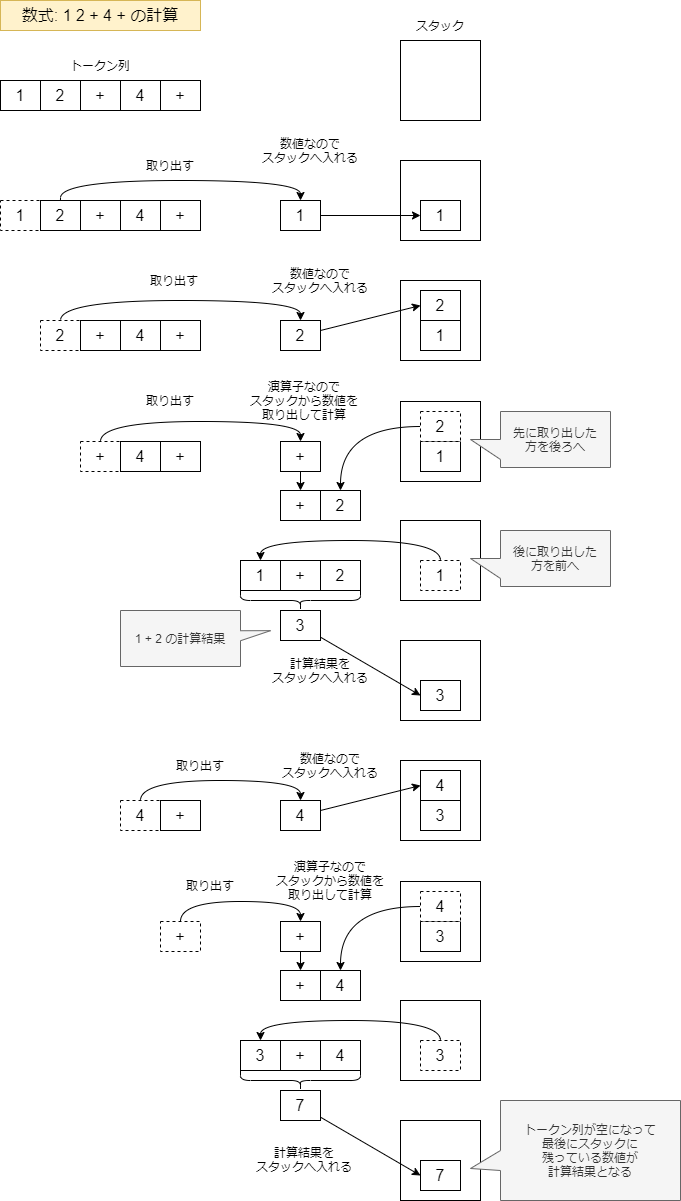

The diagram above was exported from draw.io. Its source (the exported page's mxGraphModel, read from the mxfile embedded in the PNG):
<mxGraphModel dx="1784" dy="1438" grid="1" gridSize="10" guides="1" tooltips="1" connect="1" arrows="1" fold="1" page="1" pageScale="1" pageWidth="827" pageHeight="1169" background="#FFFFFF" math="0" shadow="0">
  <root>
    <mxCell id="0" />
    <mxCell id="1" parent="0" />
    <mxCell id="2" value="数式: 1 2 + 4 + の計算" style="text;html=1;strokeColor=#d6b656;fillColor=#fff2cc;align=center;verticalAlign=middle;whiteSpace=wrap;rounded=0;fontSize=16;" vertex="1" parent="1">
      <mxGeometry x="40" y="40" width="200" height="30" as="geometry" />
    </mxCell>
    <mxCell id="3" value="1" style="rounded=0;whiteSpace=wrap;html=1;fontSize=16;" vertex="1" parent="1">
      <mxGeometry x="40" y="120" width="40" height="30" as="geometry" />
    </mxCell>
    <mxCell id="4" value="2" style="rounded=0;whiteSpace=wrap;html=1;fontSize=16;" vertex="1" parent="1">
      <mxGeometry x="80" y="120" width="40" height="30" as="geometry" />
    </mxCell>
    <mxCell id="5" value="+" style="rounded=0;whiteSpace=wrap;html=1;fontSize=16;" vertex="1" parent="1">
      <mxGeometry x="120" y="120" width="40" height="30" as="geometry" />
    </mxCell>
    <mxCell id="6" value="4" style="rounded=0;whiteSpace=wrap;html=1;fontSize=16;" vertex="1" parent="1">
      <mxGeometry x="160" y="120" width="40" height="30" as="geometry" />
    </mxCell>
    <mxCell id="7" value="+" style="rounded=0;whiteSpace=wrap;html=1;fontSize=16;" vertex="1" parent="1">
      <mxGeometry x="200" y="120" width="40" height="30" as="geometry" />
    </mxCell>
    <mxCell id="8" value="トークン列" style="text;html=1;strokeColor=none;fillColor=none;align=center;verticalAlign=middle;whiteSpace=wrap;rounded=0;fontSize=12;" vertex="1" parent="1">
      <mxGeometry x="40" y="90" width="200" height="30" as="geometry" />
    </mxCell>
    <mxCell id="15" style="edgeStyle=orthogonalEdgeStyle;rounded=0;orthogonalLoop=1;jettySize=auto;html=1;entryX=0.5;entryY=0;entryDx=0;entryDy=0;fontSize=16;curved=1;" edge="1" parent="1" source="9" target="14">
      <mxGeometry relative="1" as="geometry">
        <Array as="points">
          <mxPoint x="100" y="220" />
          <mxPoint x="340" y="220" />
        </Array>
      </mxGeometry>
    </mxCell>
    <mxCell id="9" value="1" style="rounded=0;whiteSpace=wrap;html=1;fontSize=16;dashed=1;" vertex="1" parent="1">
      <mxGeometry x="40" y="240" width="40" height="30" as="geometry" />
    </mxCell>
    <mxCell id="10" value="2" style="rounded=0;whiteSpace=wrap;html=1;fontSize=16;" vertex="1" parent="1">
      <mxGeometry x="80" y="240" width="40" height="30" as="geometry" />
    </mxCell>
    <mxCell id="11" value="+" style="rounded=0;whiteSpace=wrap;html=1;fontSize=16;" vertex="1" parent="1">
      <mxGeometry x="120" y="240" width="40" height="30" as="geometry" />
    </mxCell>
    <mxCell id="12" value="4" style="rounded=0;whiteSpace=wrap;html=1;fontSize=16;" vertex="1" parent="1">
      <mxGeometry x="160" y="240" width="40" height="30" as="geometry" />
    </mxCell>
    <mxCell id="13" value="+" style="rounded=0;whiteSpace=wrap;html=1;fontSize=16;" vertex="1" parent="1">
      <mxGeometry x="200" y="240" width="40" height="30" as="geometry" />
    </mxCell>
    <mxCell id="14" value="1" style="rounded=0;whiteSpace=wrap;html=1;fontSize=16;" vertex="1" parent="1">
      <mxGeometry x="320" y="240" width="40" height="30" as="geometry" />
    </mxCell>
    <mxCell id="16" value="取り出す" style="text;html=1;strokeColor=none;fillColor=none;align=center;verticalAlign=middle;whiteSpace=wrap;rounded=0;fontSize=12;" vertex="1" parent="1">
      <mxGeometry x="110" y="190" width="200" height="30" as="geometry" />
    </mxCell>
    <mxCell id="17" value="" style="rounded=0;whiteSpace=wrap;html=1;fontSize=12;" vertex="1" parent="1">
      <mxGeometry x="440" y="80" width="80" height="80" as="geometry" />
    </mxCell>
    <mxCell id="18" value="スタック" style="text;html=1;strokeColor=none;fillColor=none;align=center;verticalAlign=middle;whiteSpace=wrap;rounded=0;fontSize=12;" vertex="1" parent="1">
      <mxGeometry x="440" y="50" width="80" height="30" as="geometry" />
    </mxCell>
    <mxCell id="21" value="" style="rounded=0;whiteSpace=wrap;html=1;fontSize=12;" vertex="1" parent="1">
      <mxGeometry x="440" y="200" width="80" height="80" as="geometry" />
    </mxCell>
    <mxCell id="22" value="1" style="rounded=0;whiteSpace=wrap;html=1;fontSize=16;" vertex="1" parent="1">
      <mxGeometry x="460" y="240" width="40" height="30" as="geometry" />
    </mxCell>
    <mxCell id="23" style="edgeStyle=orthogonalEdgeStyle;curved=1;rounded=0;orthogonalLoop=1;jettySize=auto;html=1;entryX=0;entryY=0.5;entryDx=0;entryDy=0;fontSize=12;" edge="1" parent="1" source="14" target="22">
      <mxGeometry relative="1" as="geometry" />
    </mxCell>
    <mxCell id="24" value="数値なので&lt;br&gt;スタックへ入れる" style="text;html=1;strokeColor=none;fillColor=none;align=center;verticalAlign=middle;whiteSpace=wrap;rounded=0;fontSize=12;" vertex="1" parent="1">
      <mxGeometry x="280" y="160" width="140" height="60" as="geometry" />
    </mxCell>
    <mxCell id="36" style="edgeStyle=orthogonalEdgeStyle;rounded=0;orthogonalLoop=1;jettySize=auto;html=1;fontSize=12;curved=1;exitX=0.5;exitY=0;exitDx=0;exitDy=0;" edge="1" parent="1" source="25">
      <mxGeometry relative="1" as="geometry">
        <mxPoint x="340" y="360" as="targetPoint" />
        <Array as="points">
          <mxPoint x="100" y="340" />
          <mxPoint x="340" y="340" />
        </Array>
      </mxGeometry>
    </mxCell>
    <mxCell id="25" value="2" style="rounded=0;whiteSpace=wrap;html=1;fontSize=16;dashed=1;" vertex="1" parent="1">
      <mxGeometry x="80" y="360" width="40" height="30" as="geometry" />
    </mxCell>
    <mxCell id="26" value="+" style="rounded=0;whiteSpace=wrap;html=1;fontSize=16;" vertex="1" parent="1">
      <mxGeometry x="120" y="360" width="40" height="30" as="geometry" />
    </mxCell>
    <mxCell id="27" value="4" style="rounded=0;whiteSpace=wrap;html=1;fontSize=16;" vertex="1" parent="1">
      <mxGeometry x="160" y="360" width="40" height="30" as="geometry" />
    </mxCell>
    <mxCell id="28" value="+" style="rounded=0;whiteSpace=wrap;html=1;fontSize=16;" vertex="1" parent="1">
      <mxGeometry x="200" y="360" width="40" height="30" as="geometry" />
    </mxCell>
    <mxCell id="29" value="2" style="rounded=0;whiteSpace=wrap;html=1;fontSize=16;" vertex="1" parent="1">
      <mxGeometry x="320" y="360" width="40" height="30" as="geometry" />
    </mxCell>
    <mxCell id="30" value="" style="rounded=0;whiteSpace=wrap;html=1;fontSize=12;" vertex="1" parent="1">
      <mxGeometry x="440" y="320" width="80" height="80" as="geometry" />
    </mxCell>
    <mxCell id="31" value="1" style="rounded=0;whiteSpace=wrap;html=1;fontSize=16;" vertex="1" parent="1">
      <mxGeometry x="460" y="360" width="40" height="30" as="geometry" />
    </mxCell>
    <mxCell id="33" value="2" style="rounded=0;whiteSpace=wrap;html=1;fontSize=16;" vertex="1" parent="1">
      <mxGeometry x="460" y="330" width="40" height="30" as="geometry" />
    </mxCell>
    <mxCell id="34" style="rounded=0;orthogonalLoop=1;jettySize=auto;html=1;entryX=0;entryY=0.5;entryDx=0;entryDy=0;fontSize=12;" edge="1" parent="1" source="29" target="33">
      <mxGeometry relative="1" as="geometry" />
    </mxCell>
    <mxCell id="35" value="数値なので&lt;br&gt;スタックへ入れる" style="text;html=1;strokeColor=none;fillColor=none;align=center;verticalAlign=middle;whiteSpace=wrap;rounded=0;fontSize=12;" vertex="1" parent="1">
      <mxGeometry x="290" y="290" width="140" height="60" as="geometry" />
    </mxCell>
    <mxCell id="37" value="取り出す" style="text;html=1;strokeColor=none;fillColor=none;align=center;verticalAlign=middle;whiteSpace=wrap;rounded=0;fontSize=12;" vertex="1" parent="1">
      <mxGeometry x="154" y="305" width="120" height="30" as="geometry" />
    </mxCell>
    <mxCell id="51" style="edgeStyle=orthogonalEdgeStyle;curved=1;rounded=0;orthogonalLoop=1;jettySize=auto;html=1;entryX=0.5;entryY=0;entryDx=0;entryDy=0;fontSize=12;exitX=0.5;exitY=0;exitDx=0;exitDy=0;" edge="1" parent="1" source="38" target="41">
      <mxGeometry relative="1" as="geometry" />
    </mxCell>
    <mxCell id="38" value="+" style="rounded=0;whiteSpace=wrap;html=1;fontSize=16;dashed=1;" vertex="1" parent="1">
      <mxGeometry x="120" y="481" width="40" height="30" as="geometry" />
    </mxCell>
    <mxCell id="39" value="4" style="rounded=0;whiteSpace=wrap;html=1;fontSize=16;" vertex="1" parent="1">
      <mxGeometry x="160" y="481" width="40" height="30" as="geometry" />
    </mxCell>
    <mxCell id="40" value="+" style="rounded=0;whiteSpace=wrap;html=1;fontSize=16;" vertex="1" parent="1">
      <mxGeometry x="200" y="481" width="40" height="30" as="geometry" />
    </mxCell>
    <mxCell id="48" style="edgeStyle=orthogonalEdgeStyle;curved=1;rounded=0;orthogonalLoop=1;jettySize=auto;html=1;entryX=0.5;entryY=0;entryDx=0;entryDy=0;fontSize=12;" edge="1" parent="1" source="41" target="47">
      <mxGeometry relative="1" as="geometry" />
    </mxCell>
    <mxCell id="41" value="+" style="rounded=0;whiteSpace=wrap;html=1;fontSize=16;" vertex="1" parent="1">
      <mxGeometry x="320" y="481" width="40" height="30" as="geometry" />
    </mxCell>
    <mxCell id="42" value="" style="rounded=0;whiteSpace=wrap;html=1;fontSize=12;" vertex="1" parent="1">
      <mxGeometry x="440" y="441" width="80" height="80" as="geometry" />
    </mxCell>
    <mxCell id="43" value="1" style="rounded=0;whiteSpace=wrap;html=1;fontSize=16;" vertex="1" parent="1">
      <mxGeometry x="460" y="481" width="40" height="30" as="geometry" />
    </mxCell>
    <mxCell id="50" style="edgeStyle=orthogonalEdgeStyle;curved=1;rounded=0;orthogonalLoop=1;jettySize=auto;html=1;entryX=0.5;entryY=0;entryDx=0;entryDy=0;fontSize=12;" edge="1" parent="1" source="44" target="49">
      <mxGeometry relative="1" as="geometry" />
    </mxCell>
    <mxCell id="44" value="2" style="rounded=0;whiteSpace=wrap;html=1;fontSize=16;dashed=1;" vertex="1" parent="1">
      <mxGeometry x="460" y="451" width="40" height="30" as="geometry" />
    </mxCell>
    <mxCell id="47" value="+" style="rounded=0;whiteSpace=wrap;html=1;fontSize=16;" vertex="1" parent="1">
      <mxGeometry x="320" y="530" width="40" height="30" as="geometry" />
    </mxCell>
    <mxCell id="49" value="2" style="rounded=0;whiteSpace=wrap;html=1;fontSize=16;" vertex="1" parent="1">
      <mxGeometry x="360" y="530" width="40" height="30" as="geometry" />
    </mxCell>
    <mxCell id="52" value="取り出す" style="text;html=1;strokeColor=none;fillColor=none;align=center;verticalAlign=middle;whiteSpace=wrap;rounded=0;fontSize=12;" vertex="1" parent="1">
      <mxGeometry x="150" y="425" width="120" height="30" as="geometry" />
    </mxCell>
    <mxCell id="53" value="演算子なので&lt;br&gt;スタックから数値を&lt;br&gt;取り出して計算" style="text;html=1;strokeColor=none;fillColor=none;align=center;verticalAlign=middle;whiteSpace=wrap;rounded=0;fontSize=12;" vertex="1" parent="1">
      <mxGeometry x="274" y="410" width="140" height="60" as="geometry" />
    </mxCell>
    <mxCell id="54" value="先に取り出した&lt;br&gt;方を後ろへ" style="shape=callout;whiteSpace=wrap;html=1;perimeter=calloutPerimeter;fontSize=12;direction=south;fillColor=#f5f5f5;strokeColor=#666666;fontColor=#333333;" vertex="1" parent="1">
      <mxGeometry x="510" y="451" width="140" height="56" as="geometry" />
    </mxCell>
    <mxCell id="55" value="" style="rounded=0;whiteSpace=wrap;html=1;fontSize=12;" vertex="1" parent="1">
      <mxGeometry x="440" y="560" width="80" height="80" as="geometry" />
    </mxCell>
    <mxCell id="63" style="edgeStyle=orthogonalEdgeStyle;curved=1;rounded=0;orthogonalLoop=1;jettySize=auto;html=1;entryX=0.5;entryY=0;entryDx=0;entryDy=0;fontSize=12;exitX=0.5;exitY=0;exitDx=0;exitDy=0;" edge="1" parent="1" source="56" target="62">
      <mxGeometry relative="1" as="geometry" />
    </mxCell>
    <mxCell id="56" value="1" style="rounded=0;whiteSpace=wrap;html=1;fontSize=16;dashed=1;" vertex="1" parent="1">
      <mxGeometry x="460" y="600" width="40" height="30" as="geometry" />
    </mxCell>
    <mxCell id="58" value="後に取り出した&lt;br&gt;方を前へ" style="shape=callout;whiteSpace=wrap;html=1;perimeter=calloutPerimeter;fontSize=12;direction=south;fillColor=#f5f5f5;strokeColor=#666666;fontColor=#333333;" vertex="1" parent="1">
      <mxGeometry x="510" y="570" width="140" height="56" as="geometry" />
    </mxCell>
    <mxCell id="60" value="+" style="rounded=0;whiteSpace=wrap;html=1;fontSize=16;" vertex="1" parent="1">
      <mxGeometry x="320" y="600" width="40" height="30" as="geometry" />
    </mxCell>
    <mxCell id="61" value="2" style="rounded=0;whiteSpace=wrap;html=1;fontSize=16;" vertex="1" parent="1">
      <mxGeometry x="360" y="600" width="40" height="30" as="geometry" />
    </mxCell>
    <mxCell id="62" value="1" style="rounded=0;whiteSpace=wrap;html=1;fontSize=16;" vertex="1" parent="1">
      <mxGeometry x="280" y="600" width="40" height="30" as="geometry" />
    </mxCell>
    <mxCell id="64" value="" style="shape=curlyBracket;whiteSpace=wrap;html=1;rounded=1;fontSize=12;direction=north;" vertex="1" parent="1">
      <mxGeometry x="280" y="630" width="120" height="20" as="geometry" />
    </mxCell>
    <mxCell id="65" value="3" style="rounded=0;whiteSpace=wrap;html=1;fontSize=16;" vertex="1" parent="1">
      <mxGeometry x="320" y="650" width="40" height="30" as="geometry" />
    </mxCell>
    <mxCell id="66" value="1 + 2 の計算結果" style="shape=callout;whiteSpace=wrap;html=1;perimeter=calloutPerimeter;fontSize=12;direction=north;base=10;position2=0.64;size=30;position=0.46;fillColor=#f5f5f5;strokeColor=#666666;fontColor=#333333;" vertex="1" parent="1">
      <mxGeometry x="160" y="650" width="150" height="56" as="geometry" />
    </mxCell>
    <mxCell id="67" value="" style="rounded=0;whiteSpace=wrap;html=1;fontSize=12;" vertex="1" parent="1">
      <mxGeometry x="440" y="680" width="80" height="80" as="geometry" />
    </mxCell>
    <mxCell id="68" value="3" style="rounded=0;whiteSpace=wrap;html=1;fontSize=16;" vertex="1" parent="1">
      <mxGeometry x="460" y="720" width="40" height="30" as="geometry" />
    </mxCell>
    <mxCell id="69" style="rounded=0;orthogonalLoop=1;jettySize=auto;html=1;entryX=0;entryY=0.5;entryDx=0;entryDy=0;fontSize=12;" edge="1" parent="1" source="65" target="68">
      <mxGeometry relative="1" as="geometry" />
    </mxCell>
    <mxCell id="70" value="計算結果を&lt;br&gt;スタックへ入れる" style="text;html=1;strokeColor=none;fillColor=none;align=center;verticalAlign=middle;whiteSpace=wrap;rounded=0;fontSize=12;" vertex="1" parent="1">
      <mxGeometry x="290" y="680" width="140" height="60" as="geometry" />
    </mxCell>
    <mxCell id="78" style="edgeStyle=orthogonalEdgeStyle;rounded=0;orthogonalLoop=1;jettySize=auto;html=1;entryX=0.5;entryY=0;entryDx=0;entryDy=0;fontSize=12;curved=1;exitX=0.5;exitY=0;exitDx=0;exitDy=0;" edge="1" parent="1" source="72" target="77">
      <mxGeometry relative="1" as="geometry" />
    </mxCell>
    <mxCell id="72" value="4" style="rounded=0;whiteSpace=wrap;html=1;fontSize=16;dashed=1;" vertex="1" parent="1">
      <mxGeometry x="160" y="840" width="40" height="30" as="geometry" />
    </mxCell>
    <mxCell id="73" value="+" style="rounded=0;whiteSpace=wrap;html=1;fontSize=16;" vertex="1" parent="1">
      <mxGeometry x="200" y="840" width="40" height="30" as="geometry" />
    </mxCell>
    <mxCell id="74" value="" style="rounded=0;whiteSpace=wrap;html=1;fontSize=12;" vertex="1" parent="1">
      <mxGeometry x="440" y="800" width="80" height="80" as="geometry" />
    </mxCell>
    <mxCell id="75" value="3" style="rounded=0;whiteSpace=wrap;html=1;fontSize=16;" vertex="1" parent="1">
      <mxGeometry x="460" y="840" width="40" height="30" as="geometry" />
    </mxCell>
    <mxCell id="76" value="4" style="rounded=0;whiteSpace=wrap;html=1;fontSize=16;" vertex="1" parent="1">
      <mxGeometry x="460" y="810" width="40" height="30" as="geometry" />
    </mxCell>
    <mxCell id="81" style="rounded=0;orthogonalLoop=1;jettySize=auto;html=1;entryX=0;entryY=0.5;entryDx=0;entryDy=0;fontSize=12;" edge="1" parent="1" source="77" target="76">
      <mxGeometry relative="1" as="geometry" />
    </mxCell>
    <mxCell id="77" value="4" style="rounded=0;whiteSpace=wrap;html=1;fontSize=16;" vertex="1" parent="1">
      <mxGeometry x="320" y="840" width="40" height="30" as="geometry" />
    </mxCell>
    <mxCell id="79" value="取り出す" style="text;html=1;strokeColor=none;fillColor=none;align=center;verticalAlign=middle;whiteSpace=wrap;rounded=0;fontSize=12;" vertex="1" parent="1">
      <mxGeometry x="180" y="790" width="120" height="30" as="geometry" />
    </mxCell>
    <mxCell id="80" value="数値なので&lt;br&gt;スタックへ入れる" style="text;html=1;strokeColor=none;fillColor=none;align=center;verticalAlign=middle;whiteSpace=wrap;rounded=0;fontSize=12;" vertex="1" parent="1">
      <mxGeometry x="300" y="775" width="140" height="60" as="geometry" />
    </mxCell>
    <mxCell id="91" style="edgeStyle=orthogonalEdgeStyle;rounded=0;orthogonalLoop=1;jettySize=auto;html=1;entryX=0.5;entryY=0;entryDx=0;entryDy=0;fontSize=12;curved=1;exitX=0.5;exitY=0;exitDx=0;exitDy=0;" edge="1" parent="1" source="82" target="89">
      <mxGeometry relative="1" as="geometry" />
    </mxCell>
    <mxCell id="82" value="+" style="rounded=0;whiteSpace=wrap;html=1;fontSize=16;dashed=1;" vertex="1" parent="1">
      <mxGeometry x="200" y="961" width="40" height="30" as="geometry" />
    </mxCell>
    <mxCell id="83" value="" style="rounded=0;whiteSpace=wrap;html=1;fontSize=12;" vertex="1" parent="1">
      <mxGeometry x="440" y="921" width="80" height="80" as="geometry" />
    </mxCell>
    <mxCell id="84" value="3" style="rounded=0;whiteSpace=wrap;html=1;fontSize=16;" vertex="1" parent="1">
      <mxGeometry x="460" y="961" width="40" height="30" as="geometry" />
    </mxCell>
    <mxCell id="96" style="edgeStyle=orthogonalEdgeStyle;curved=1;rounded=0;orthogonalLoop=1;jettySize=auto;html=1;entryX=0.5;entryY=0;entryDx=0;entryDy=0;fontSize=12;" edge="1" parent="1" source="85" target="94">
      <mxGeometry relative="1" as="geometry" />
    </mxCell>
    <mxCell id="85" value="4" style="rounded=0;whiteSpace=wrap;html=1;fontSize=16;dashed=1;" vertex="1" parent="1">
      <mxGeometry x="460" y="931" width="40" height="30" as="geometry" />
    </mxCell>
    <mxCell id="95" style="edgeStyle=orthogonalEdgeStyle;curved=1;rounded=0;orthogonalLoop=1;jettySize=auto;html=1;entryX=0.5;entryY=0;entryDx=0;entryDy=0;fontSize=12;" edge="1" parent="1" source="89" target="93">
      <mxGeometry relative="1" as="geometry" />
    </mxCell>
    <mxCell id="89" value="+" style="rounded=0;whiteSpace=wrap;html=1;fontSize=16;" vertex="1" parent="1">
      <mxGeometry x="320" y="961" width="40" height="30" as="geometry" />
    </mxCell>
    <mxCell id="90" value="演算子なので&lt;br&gt;スタックから数値を&lt;br&gt;取り出して計算" style="text;html=1;strokeColor=none;fillColor=none;align=center;verticalAlign=middle;whiteSpace=wrap;rounded=0;fontSize=12;" vertex="1" parent="1">
      <mxGeometry x="300" y="890" width="140" height="60" as="geometry" />
    </mxCell>
    <mxCell id="92" value="取り出す" style="text;html=1;strokeColor=none;fillColor=none;align=center;verticalAlign=middle;whiteSpace=wrap;rounded=0;fontSize=12;" vertex="1" parent="1">
      <mxGeometry x="190" y="910" width="120" height="30" as="geometry" />
    </mxCell>
    <mxCell id="93" value="+" style="rounded=0;whiteSpace=wrap;html=1;fontSize=16;" vertex="1" parent="1">
      <mxGeometry x="320" y="1010" width="40" height="30" as="geometry" />
    </mxCell>
    <mxCell id="94" value="4" style="rounded=0;whiteSpace=wrap;html=1;fontSize=16;" vertex="1" parent="1">
      <mxGeometry x="360" y="1010" width="40" height="30" as="geometry" />
    </mxCell>
    <mxCell id="97" value="" style="rounded=0;whiteSpace=wrap;html=1;fontSize=12;" vertex="1" parent="1">
      <mxGeometry x="440" y="1040" width="80" height="80" as="geometry" />
    </mxCell>
    <mxCell id="103" style="edgeStyle=orthogonalEdgeStyle;curved=1;rounded=0;orthogonalLoop=1;jettySize=auto;html=1;entryX=0.5;entryY=0;entryDx=0;entryDy=0;fontSize=12;exitX=0.5;exitY=0;exitDx=0;exitDy=0;" edge="1" parent="1" source="98" target="102">
      <mxGeometry relative="1" as="geometry" />
    </mxCell>
    <mxCell id="98" value="3" style="rounded=0;whiteSpace=wrap;html=1;fontSize=16;dashed=1;" vertex="1" parent="1">
      <mxGeometry x="460" y="1080" width="40" height="30" as="geometry" />
    </mxCell>
    <mxCell id="100" value="+" style="rounded=0;whiteSpace=wrap;html=1;fontSize=16;" vertex="1" parent="1">
      <mxGeometry x="320" y="1080" width="40" height="30" as="geometry" />
    </mxCell>
    <mxCell id="101" value="4" style="rounded=0;whiteSpace=wrap;html=1;fontSize=16;" vertex="1" parent="1">
      <mxGeometry x="360" y="1080" width="40" height="30" as="geometry" />
    </mxCell>
    <mxCell id="102" value="3" style="rounded=0;whiteSpace=wrap;html=1;fontSize=16;" vertex="1" parent="1">
      <mxGeometry x="280" y="1080" width="40" height="30" as="geometry" />
    </mxCell>
    <mxCell id="104" value="" style="shape=curlyBracket;whiteSpace=wrap;html=1;rounded=1;fontSize=12;direction=north;" vertex="1" parent="1">
      <mxGeometry x="280" y="1110" width="120" height="20" as="geometry" />
    </mxCell>
    <mxCell id="105" value="7" style="rounded=0;whiteSpace=wrap;html=1;fontSize=16;" vertex="1" parent="1">
      <mxGeometry x="320" y="1130" width="40" height="30" as="geometry" />
    </mxCell>
    <mxCell id="106" value="" style="rounded=0;whiteSpace=wrap;html=1;fontSize=12;" vertex="1" parent="1">
      <mxGeometry x="440" y="1160" width="80" height="80" as="geometry" />
    </mxCell>
    <mxCell id="107" value="7" style="rounded=0;whiteSpace=wrap;html=1;fontSize=16;" vertex="1" parent="1">
      <mxGeometry x="460" y="1200" width="40" height="30" as="geometry" />
    </mxCell>
    <mxCell id="108" style="rounded=0;orthogonalLoop=1;jettySize=auto;html=1;entryX=0;entryY=0.5;entryDx=0;entryDy=0;fontSize=12;" edge="1" parent="1" source="105" target="107">
      <mxGeometry relative="1" as="geometry" />
    </mxCell>
    <mxCell id="109" value="計算結果を&lt;br&gt;スタックへ入れる" style="text;html=1;strokeColor=none;fillColor=none;align=center;verticalAlign=middle;whiteSpace=wrap;rounded=0;fontSize=12;" vertex="1" parent="1">
      <mxGeometry x="274" y="1169" width="140" height="60" as="geometry" />
    </mxCell>
    <mxCell id="110" value="トークン列が空になって&lt;br&gt;最後にスタックに&lt;br&gt;残っている数値が&lt;br&gt;計算結果となる" style="shape=callout;whiteSpace=wrap;html=1;perimeter=calloutPerimeter;fontSize=12;direction=south;fillColor=#f5f5f5;strokeColor=#666666;fontColor=#333333;position2=0.68;" vertex="1" parent="1">
      <mxGeometry x="510" y="1140" width="210" height="100" as="geometry" />
    </mxCell>
  </root>
</mxGraphModel>